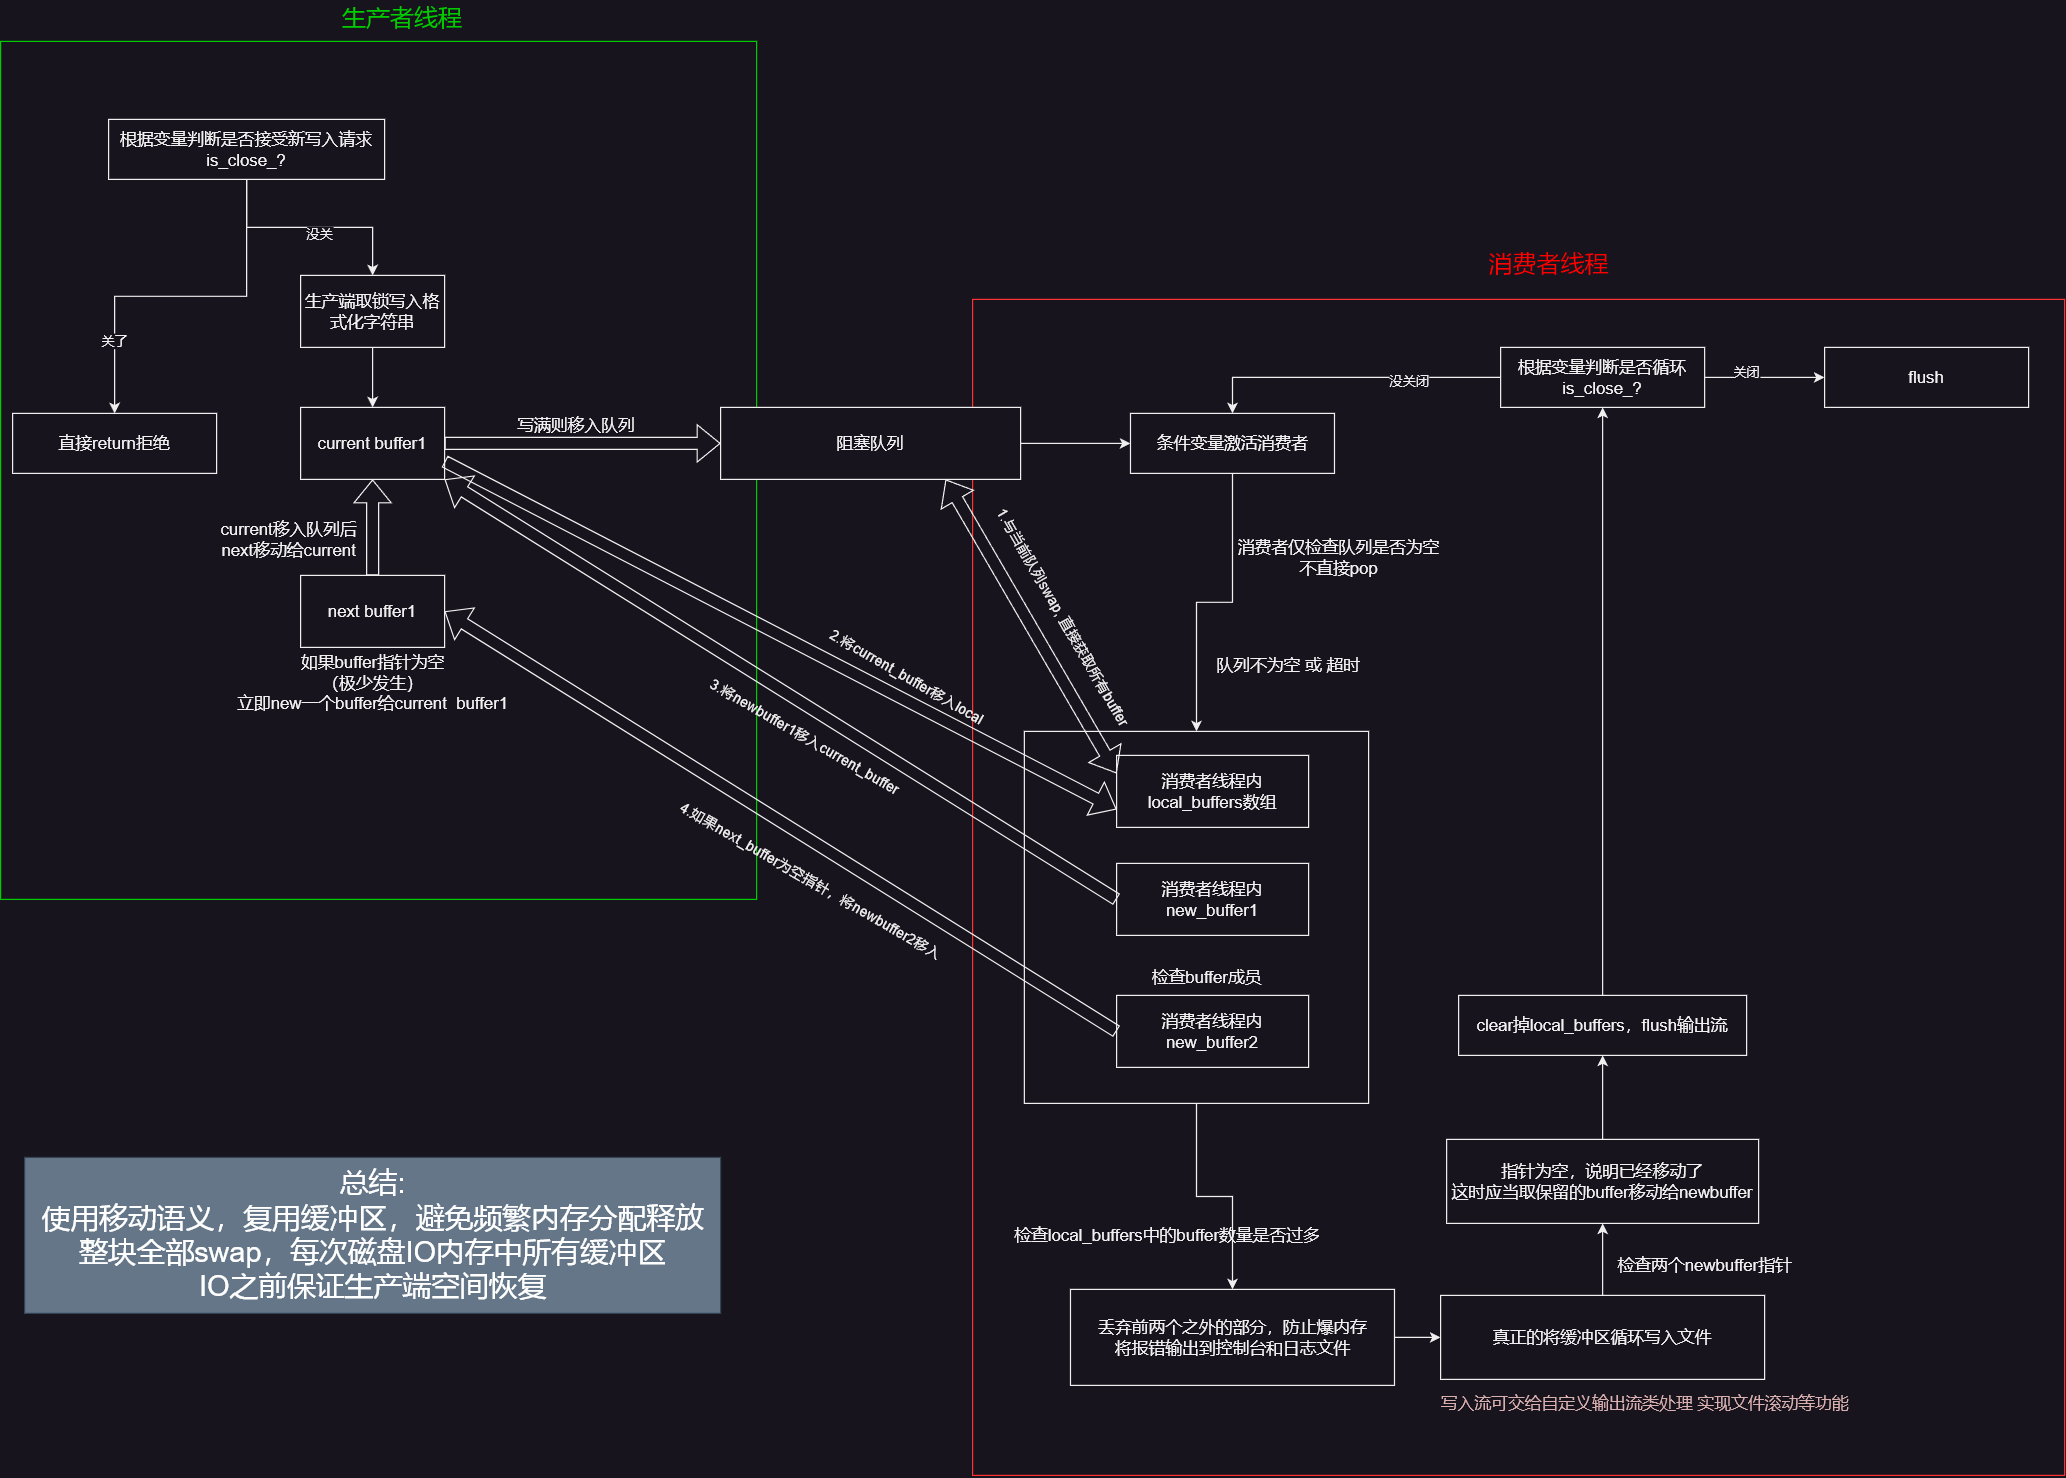

The diagram above was exported from draw.io. Its source (the exported page's mxGraphModel, read from the mxfile embedded in the PNG):
<mxGraphModel dx="1457" dy="1116" grid="1" gridSize="10" guides="1" tooltips="1" connect="1" arrows="1" fold="1" page="1" pageScale="1" pageWidth="2000" pageHeight="2000" math="0" shadow="0">
  <root>
    <mxCell id="0" />
    <mxCell id="1" parent="0" />
    <mxCell id="ZyogF4izYvKcfqc_i_3J-45" value="" style="rounded=0;whiteSpace=wrap;html=1;fillStyle=auto;fillColor=none;strokeColor=#FF3333;fontSize=14;movable=0;resizable=0;rotatable=0;deletable=0;editable=0;locked=1;connectable=0;" parent="1" vertex="1">
      <mxGeometry x="880" y="600" width="910" height="980" as="geometry" />
    </mxCell>
    <mxCell id="ZyogF4izYvKcfqc_i_3J-8" value="" style="rounded=0;whiteSpace=wrap;html=1;fillStyle=auto;fillColor=none;strokeColor=#00CC00;fontSize=14;movable=0;resizable=0;rotatable=0;deletable=0;editable=0;locked=1;connectable=0;" parent="1" vertex="1">
      <mxGeometry x="70" y="385" width="630" height="715" as="geometry" />
    </mxCell>
    <mxCell id="ZyogF4izYvKcfqc_i_3J-1" value="current buffer1" style="rounded=0;whiteSpace=wrap;html=1;fontSize=14;" parent="1" vertex="1">
      <mxGeometry x="320" y="690" width="120" height="60" as="geometry" />
    </mxCell>
    <mxCell id="ZyogF4izYvKcfqc_i_3J-2" value="next buffer1" style="rounded=0;whiteSpace=wrap;html=1;fontSize=14;" parent="1" vertex="1">
      <mxGeometry x="320" y="830" width="120" height="60" as="geometry" />
    </mxCell>
    <mxCell id="ZyogF4izYvKcfqc_i_3J-3" value="消费者线程内new_&lt;span style=&quot;background-color: initial;&quot;&gt;buffer1&lt;/span&gt;" style="rounded=0;whiteSpace=wrap;html=1;fontSize=14;" parent="1" vertex="1">
      <mxGeometry x="1000.0000000000001" y="1070" width="160" height="60" as="geometry" />
    </mxCell>
    <mxCell id="ZyogF4izYvKcfqc_i_3J-4" value="消费者线程内new_&lt;span style=&quot;background-color: initial;&quot;&gt;buffer2&lt;/span&gt;" style="rounded=0;whiteSpace=wrap;html=1;fontSize=14;" parent="1" vertex="1">
      <mxGeometry x="1000.0000000000001" y="1180" width="160" height="60" as="geometry" />
    </mxCell>
    <mxCell id="ZyogF4izYvKcfqc_i_3J-7" value="current移入队列后&lt;div style=&quot;font-size: 14px;&quot;&gt;next移动给current&lt;/div&gt;" style="text;html=1;align=center;verticalAlign=middle;resizable=0;points=[];autosize=1;strokeColor=none;fillColor=none;fontSize=14;" parent="1" vertex="1">
      <mxGeometry x="240" y="775" width="140" height="50" as="geometry" />
    </mxCell>
    <mxCell id="ZyogF4izYvKcfqc_i_3J-10" value="阻塞队列" style="rounded=0;whiteSpace=wrap;html=1;fontSize=14;" parent="1" vertex="1">
      <mxGeometry x="670" y="690" width="250" height="60" as="geometry" />
    </mxCell>
    <mxCell id="ZyogF4izYvKcfqc_i_3J-12" value="" style="shape=flexArrow;endArrow=classic;html=1;rounded=0;entryX=0;entryY=0.5;entryDx=0;entryDy=0;exitX=1;exitY=0.5;exitDx=0;exitDy=0;fontSize=14;" parent="1" source="ZyogF4izYvKcfqc_i_3J-1" target="ZyogF4izYvKcfqc_i_3J-10" edge="1">
      <mxGeometry width="50" height="50" relative="1" as="geometry">
        <mxPoint x="590" y="720" as="sourcePoint" />
        <mxPoint x="680" y="800" as="targetPoint" />
      </mxGeometry>
    </mxCell>
    <mxCell id="ZyogF4izYvKcfqc_i_3J-13" value="写满则移入队列" style="text;html=1;align=center;verticalAlign=middle;whiteSpace=wrap;rounded=0;fontSize=14;" parent="1" vertex="1">
      <mxGeometry x="500" y="690" width="100" height="30" as="geometry" />
    </mxCell>
    <mxCell id="ZyogF4izYvKcfqc_i_3J-14" value="如果buffer指针为空&lt;div style=&quot;font-size: 14px;&quot;&gt;&lt;div style=&quot;font-size: 14px;&quot;&gt;（极少发生）&lt;/div&gt;&lt;/div&gt;&lt;div style=&quot;font-size: 14px;&quot;&gt;立即new一个buffer给current&amp;nbsp; buffer1&lt;/div&gt;" style="text;html=1;align=center;verticalAlign=middle;resizable=0;points=[];autosize=1;strokeColor=none;fillColor=none;fontSize=14;" parent="1" vertex="1">
      <mxGeometry x="255" y="890" width="250" height="60" as="geometry" />
    </mxCell>
    <mxCell id="zxTftAC7h-PFSDtbT7Jw-32" style="edgeStyle=orthogonalEdgeStyle;rounded=0;orthogonalLoop=1;jettySize=auto;html=1;entryX=0.5;entryY=0;entryDx=0;entryDy=0;" parent="1" source="ZyogF4izYvKcfqc_i_3J-16" target="ZyogF4izYvKcfqc_i_3J-26" edge="1">
      <mxGeometry relative="1" as="geometry" />
    </mxCell>
    <mxCell id="ZyogF4izYvKcfqc_i_3J-16" value="条件变量激活消费者" style="rounded=0;whiteSpace=wrap;html=1;fontSize=14;" parent="1" vertex="1">
      <mxGeometry x="1011.5699999999999" y="695" width="170" height="50" as="geometry" />
    </mxCell>
    <mxCell id="ZyogF4izYvKcfqc_i_3J-17" value="消费者线程" style="text;html=1;align=center;verticalAlign=middle;resizable=0;points=[];autosize=1;strokeColor=none;fillColor=none;fontSize=20;fontColor=#FF0000;" parent="1" vertex="1">
      <mxGeometry x="1300" y="550" width="120" height="40" as="geometry" />
    </mxCell>
    <mxCell id="ZyogF4izYvKcfqc_i_3J-24" value="队列不为空 或 超时&amp;nbsp;" style="text;html=1;align=center;verticalAlign=middle;resizable=0;points=[];autosize=1;strokeColor=none;fillColor=none;fontSize=14;" parent="1" vertex="1">
      <mxGeometry x="1070" y="890" width="150" height="30" as="geometry" />
    </mxCell>
    <mxCell id="ZyogF4izYvKcfqc_i_3J-25" value="检查buffer成员" style="text;html=1;align=center;verticalAlign=middle;resizable=0;points=[];autosize=1;strokeColor=none;fillColor=none;fontSize=14;" parent="1" vertex="1">
      <mxGeometry x="1015.0000000000001" y="1150" width="120" height="30" as="geometry" />
    </mxCell>
    <mxCell id="zxTftAC7h-PFSDtbT7Jw-24" style="edgeStyle=orthogonalEdgeStyle;rounded=0;orthogonalLoop=1;jettySize=auto;html=1;entryX=0.5;entryY=0;entryDx=0;entryDy=0;" parent="1" source="ZyogF4izYvKcfqc_i_3J-26" target="ZyogF4izYvKcfqc_i_3J-27" edge="1">
      <mxGeometry relative="1" as="geometry" />
    </mxCell>
    <mxCell id="ZyogF4izYvKcfqc_i_3J-26" value="" style="rounded=0;whiteSpace=wrap;html=1;fillStyle=auto;fillColor=none;fontSize=14;" parent="1" vertex="1">
      <mxGeometry x="923.13" y="960" width="286.87" height="310" as="geometry" />
    </mxCell>
    <mxCell id="zxTftAC7h-PFSDtbT7Jw-20" style="edgeStyle=orthogonalEdgeStyle;rounded=0;orthogonalLoop=1;jettySize=auto;html=1;entryX=0;entryY=0.5;entryDx=0;entryDy=0;" parent="1" source="ZyogF4izYvKcfqc_i_3J-27" target="ZyogF4izYvKcfqc_i_3J-34" edge="1">
      <mxGeometry relative="1" as="geometry" />
    </mxCell>
    <mxCell id="ZyogF4izYvKcfqc_i_3J-27" value="丢弃前两个之外的部分，防止爆内存&lt;div style=&quot;font-size: 14px;&quot;&gt;将报错输出到控制台和日志文件&lt;/div&gt;" style="rounded=0;whiteSpace=wrap;html=1;fontSize=14;" parent="1" vertex="1">
      <mxGeometry x="961.57" y="1425" width="270" height="80" as="geometry" />
    </mxCell>
    <mxCell id="ZyogF4izYvKcfqc_i_3J-29" value="检查local_buffers中的buffer数量是否过多" style="text;html=1;align=center;verticalAlign=middle;resizable=0;points=[];autosize=1;strokeColor=none;fillColor=none;fontSize=14;" parent="1" vertex="1">
      <mxGeometry x="901.5699999999999" y="1365" width="280" height="30" as="geometry" />
    </mxCell>
    <mxCell id="zxTftAC7h-PFSDtbT7Jw-23" style="edgeStyle=orthogonalEdgeStyle;rounded=0;orthogonalLoop=1;jettySize=auto;html=1;entryX=0.5;entryY=1;entryDx=0;entryDy=0;" parent="1" source="ZyogF4izYvKcfqc_i_3J-30" target="ZyogF4izYvKcfqc_i_3J-40" edge="1">
      <mxGeometry relative="1" as="geometry" />
    </mxCell>
    <mxCell id="ZyogF4izYvKcfqc_i_3J-30" value="指针为空，说明已经移动了&lt;div style=&quot;font-size: 14px;&quot;&gt;这时应当取保留的buffer移动给newbuffer&lt;/div&gt;" style="rounded=0;whiteSpace=wrap;html=1;fontSize=14;" parent="1" vertex="1">
      <mxGeometry x="1275.02" y="1300" width="259.99" height="70" as="geometry" />
    </mxCell>
    <mxCell id="ZyogF4izYvKcfqc_i_3J-33" value="检查两个newbuffer指针" style="text;html=1;align=center;verticalAlign=middle;resizable=0;points=[];autosize=1;strokeColor=none;fillColor=none;fontSize=14;" parent="1" vertex="1">
      <mxGeometry x="1405.02" y="1390" width="170" height="30" as="geometry" />
    </mxCell>
    <mxCell id="zxTftAC7h-PFSDtbT7Jw-22" style="edgeStyle=orthogonalEdgeStyle;rounded=0;orthogonalLoop=1;jettySize=auto;html=1;entryX=0.5;entryY=1;entryDx=0;entryDy=0;" parent="1" source="ZyogF4izYvKcfqc_i_3J-34" target="ZyogF4izYvKcfqc_i_3J-30" edge="1">
      <mxGeometry relative="1" as="geometry" />
    </mxCell>
    <mxCell id="ZyogF4izYvKcfqc_i_3J-34" value="真正的将缓冲区循环写入文件" style="rounded=0;whiteSpace=wrap;html=1;fontSize=14;" parent="1" vertex="1">
      <mxGeometry x="1270" y="1430" width="270.01" height="70" as="geometry" />
    </mxCell>
    <mxCell id="zxTftAC7h-PFSDtbT7Jw-33" style="edgeStyle=orthogonalEdgeStyle;rounded=0;orthogonalLoop=1;jettySize=auto;html=1;entryX=0.5;entryY=1;entryDx=0;entryDy=0;" parent="1" source="ZyogF4izYvKcfqc_i_3J-40" target="zxTftAC7h-PFSDtbT7Jw-26" edge="1">
      <mxGeometry relative="1" as="geometry" />
    </mxCell>
    <mxCell id="ZyogF4izYvKcfqc_i_3J-40" value="clear掉local_buffers，flush输出流" style="rounded=0;whiteSpace=wrap;html=1;fontSize=14;" parent="1" vertex="1">
      <mxGeometry x="1285.01" y="1180" width="240" height="50" as="geometry" />
    </mxCell>
    <mxCell id="ZyogF4izYvKcfqc_i_3J-43" value="生产者线程" style="text;html=1;align=center;verticalAlign=middle;whiteSpace=wrap;rounded=0;fontSize=20;fontColor=#00CC00;" parent="1" vertex="1">
      <mxGeometry x="340" y="350" width="130" height="30" as="geometry" />
    </mxCell>
    <mxCell id="ZyogF4izYvKcfqc_i_3J-46" value="" style="shape=flexArrow;endArrow=classic;html=1;rounded=0;entryX=0.5;entryY=1;entryDx=0;entryDy=0;exitX=0.5;exitY=0;exitDx=0;exitDy=0;fontSize=14;" parent="1" source="ZyogF4izYvKcfqc_i_3J-2" target="ZyogF4izYvKcfqc_i_3J-1" edge="1">
      <mxGeometry width="50" height="50" relative="1" as="geometry">
        <mxPoint x="370" y="820" as="sourcePoint" />
        <mxPoint x="420" y="770" as="targetPoint" />
      </mxGeometry>
    </mxCell>
    <mxCell id="cEdPEfe7G6ojnd1qyP2s-1" value="&lt;font style=&quot;font-size: 24px;&quot;&gt;总结:&lt;/font&gt;&lt;div style=&quot;font-size: 24px;&quot;&gt;&lt;font style=&quot;font-size: 24px;&quot;&gt;使用移动语义，复用缓冲区，避免频繁内存分配释放&lt;/font&gt;&lt;/div&gt;&lt;div style=&quot;font-size: 24px;&quot;&gt;&lt;font style=&quot;font-size: 24px;&quot;&gt;整块全部swap，每次磁盘IO内存中所有缓冲区&lt;/font&gt;&lt;/div&gt;&lt;div style=&quot;font-size: 24px;&quot;&gt;IO之前保证生产端空间恢复&lt;/div&gt;" style="text;html=1;align=center;verticalAlign=middle;resizable=0;points=[];autosize=1;fillColor=#647687;strokeColor=#314354;fontColor=#ffffff;" parent="1" vertex="1">
      <mxGeometry x="90" y="1315" width="580" height="130" as="geometry" />
    </mxCell>
    <mxCell id="zxTftAC7h-PFSDtbT7Jw-1" value="消费者仅检查队列是否为空&lt;div&gt;不直接pop&lt;/div&gt;" style="text;html=1;align=center;verticalAlign=middle;resizable=0;points=[];autosize=1;strokeColor=none;fillColor=none;fontSize=14;" parent="1" vertex="1">
      <mxGeometry x="1090" y="790" width="190" height="50" as="geometry" />
    </mxCell>
    <mxCell id="zxTftAC7h-PFSDtbT7Jw-3" value="消费者线程内local_buffers数组" style="rounded=0;whiteSpace=wrap;html=1;fontSize=14;" parent="1" vertex="1">
      <mxGeometry x="1000.0000000000001" y="980" width="160" height="60" as="geometry" />
    </mxCell>
    <mxCell id="zxTftAC7h-PFSDtbT7Jw-4" value="" style="shape=flexArrow;endArrow=classic;startArrow=classic;html=1;rounded=0;entryX=0;entryY=0.25;entryDx=0;entryDy=0;exitX=0.75;exitY=1;exitDx=0;exitDy=0;" parent="1" source="ZyogF4izYvKcfqc_i_3J-10" target="zxTftAC7h-PFSDtbT7Jw-3" edge="1">
      <mxGeometry width="100" height="100" relative="1" as="geometry">
        <mxPoint x="910" y="875" as="sourcePoint" />
        <mxPoint x="1010" y="775" as="targetPoint" />
      </mxGeometry>
    </mxCell>
    <mxCell id="zxTftAC7h-PFSDtbT7Jw-5" value="" style="endArrow=classic;html=1;rounded=0;exitX=1;exitY=0.5;exitDx=0;exitDy=0;entryX=0;entryY=0.5;entryDx=0;entryDy=0;" parent="1" source="ZyogF4izYvKcfqc_i_3J-10" target="ZyogF4izYvKcfqc_i_3J-16" edge="1">
      <mxGeometry width="50" height="50" relative="1" as="geometry">
        <mxPoint x="1040" y="850" as="sourcePoint" />
        <mxPoint x="1090" y="800" as="targetPoint" />
      </mxGeometry>
    </mxCell>
    <mxCell id="zxTftAC7h-PFSDtbT7Jw-6" value="" style="shape=flexArrow;endArrow=classic;html=1;rounded=0;exitX=1;exitY=0.75;exitDx=0;exitDy=0;entryX=0;entryY=0.75;entryDx=0;entryDy=0;" parent="1" source="ZyogF4izYvKcfqc_i_3J-1" target="zxTftAC7h-PFSDtbT7Jw-3" edge="1">
      <mxGeometry width="50" height="50" relative="1" as="geometry">
        <mxPoint x="570" y="770" as="sourcePoint" />
        <mxPoint x="760" y="810" as="targetPoint" />
      </mxGeometry>
    </mxCell>
    <mxCell id="zxTftAC7h-PFSDtbT7Jw-9" value="1.与当前队列swap, 直接获取所有buffer" style="text;html=1;align=center;verticalAlign=middle;resizable=0;points=[];autosize=1;strokeColor=none;fillColor=none;rotation=60;" parent="1" vertex="1">
      <mxGeometry x="840" y="850" width="230" height="30" as="geometry" />
    </mxCell>
    <mxCell id="zxTftAC7h-PFSDtbT7Jw-10" value="2.将current_buffer移入local" style="text;html=1;align=center;verticalAlign=middle;resizable=0;points=[];autosize=1;strokeColor=none;fillColor=none;rotation=30;" parent="1" vertex="1">
      <mxGeometry x="740" y="900" width="170" height="30" as="geometry" />
    </mxCell>
    <mxCell id="zxTftAC7h-PFSDtbT7Jw-11" value="3.将newbuffer1移入current_buffer" style="text;html=1;align=center;verticalAlign=middle;resizable=0;points=[];autosize=1;strokeColor=none;fillColor=none;rotation=30;" parent="1" vertex="1">
      <mxGeometry x="640" y="950" width="200" height="30" as="geometry" />
    </mxCell>
    <mxCell id="zxTftAC7h-PFSDtbT7Jw-12" value="" style="shape=flexArrow;endArrow=classic;html=1;rounded=0;exitX=0;exitY=0.5;exitDx=0;exitDy=0;entryX=1;entryY=1;entryDx=0;entryDy=0;" parent="1" source="ZyogF4izYvKcfqc_i_3J-3" target="ZyogF4izYvKcfqc_i_3J-1" edge="1">
      <mxGeometry width="50" height="50" relative="1" as="geometry">
        <mxPoint x="860" y="1040" as="sourcePoint" />
        <mxPoint x="910" y="990" as="targetPoint" />
      </mxGeometry>
    </mxCell>
    <mxCell id="zxTftAC7h-PFSDtbT7Jw-13" value="" style="shape=flexArrow;endArrow=classic;html=1;rounded=0;exitX=0;exitY=0.5;exitDx=0;exitDy=0;entryX=1;entryY=0.5;entryDx=0;entryDy=0;" parent="1" source="ZyogF4izYvKcfqc_i_3J-4" target="ZyogF4izYvKcfqc_i_3J-2" edge="1">
      <mxGeometry width="50" height="50" relative="1" as="geometry">
        <mxPoint x="750" y="1130" as="sourcePoint" />
        <mxPoint x="800" y="1080" as="targetPoint" />
      </mxGeometry>
    </mxCell>
    <mxCell id="zxTftAC7h-PFSDtbT7Jw-14" value="4.如果next_buffer为空指针，将newbuffer2移入" style="text;html=1;align=center;verticalAlign=middle;resizable=0;points=[];autosize=1;strokeColor=none;fillColor=none;rotation=30;" parent="1" vertex="1">
      <mxGeometry x="610" y="1070" width="270" height="30" as="geometry" />
    </mxCell>
    <mxCell id="zxTftAC7h-PFSDtbT7Jw-28" style="edgeStyle=orthogonalEdgeStyle;rounded=0;orthogonalLoop=1;jettySize=auto;html=1;entryX=0.5;entryY=0;entryDx=0;entryDy=0;" parent="1" source="zxTftAC7h-PFSDtbT7Jw-26" target="ZyogF4izYvKcfqc_i_3J-16" edge="1">
      <mxGeometry relative="1" as="geometry" />
    </mxCell>
    <mxCell id="zxTftAC7h-PFSDtbT7Jw-48" value="没关闭" style="edgeLabel;html=1;align=center;verticalAlign=middle;resizable=0;points=[];" parent="zxTftAC7h-PFSDtbT7Jw-28" vertex="1" connectable="0">
      <mxGeometry x="-0.3929" y="3" relative="1" as="geometry">
        <mxPoint as="offset" />
      </mxGeometry>
    </mxCell>
    <mxCell id="zxTftAC7h-PFSDtbT7Jw-46" style="edgeStyle=orthogonalEdgeStyle;rounded=0;orthogonalLoop=1;jettySize=auto;html=1;entryX=0;entryY=0.5;entryDx=0;entryDy=0;" parent="1" source="zxTftAC7h-PFSDtbT7Jw-26" target="zxTftAC7h-PFSDtbT7Jw-29" edge="1">
      <mxGeometry relative="1" as="geometry" />
    </mxCell>
    <mxCell id="zxTftAC7h-PFSDtbT7Jw-47" value="关闭" style="edgeLabel;html=1;align=center;verticalAlign=middle;resizable=0;points=[];" parent="zxTftAC7h-PFSDtbT7Jw-46" vertex="1" connectable="0">
      <mxGeometry x="-0.3114" y="5" relative="1" as="geometry">
        <mxPoint as="offset" />
      </mxGeometry>
    </mxCell>
    <mxCell id="zxTftAC7h-PFSDtbT7Jw-26" value="根据变量判断是否循环&lt;br&gt;is_close_?" style="rounded=0;whiteSpace=wrap;html=1;fontSize=14;" parent="1" vertex="1">
      <mxGeometry x="1320.02" y="640" width="170" height="50" as="geometry" />
    </mxCell>
    <mxCell id="zxTftAC7h-PFSDtbT7Jw-29" value="flush" style="rounded=0;whiteSpace=wrap;html=1;fontSize=14;" parent="1" vertex="1">
      <mxGeometry x="1590" y="640" width="170" height="50" as="geometry" />
    </mxCell>
    <mxCell id="zxTftAC7h-PFSDtbT7Jw-38" style="edgeStyle=orthogonalEdgeStyle;rounded=0;orthogonalLoop=1;jettySize=auto;html=1;entryX=0.5;entryY=0;entryDx=0;entryDy=0;" parent="1" source="zxTftAC7h-PFSDtbT7Jw-34" target="ZyogF4izYvKcfqc_i_3J-1" edge="1">
      <mxGeometry relative="1" as="geometry" />
    </mxCell>
    <mxCell id="zxTftAC7h-PFSDtbT7Jw-34" value="生产端取锁写入格式化字符串" style="rounded=0;whiteSpace=wrap;html=1;fontSize=14;" parent="1" vertex="1">
      <mxGeometry x="320" y="580" width="120" height="60" as="geometry" />
    </mxCell>
    <mxCell id="zxTftAC7h-PFSDtbT7Jw-37" style="edgeStyle=orthogonalEdgeStyle;rounded=0;orthogonalLoop=1;jettySize=auto;html=1;entryX=0.5;entryY=0;entryDx=0;entryDy=0;" parent="1" source="zxTftAC7h-PFSDtbT7Jw-36" target="zxTftAC7h-PFSDtbT7Jw-34" edge="1">
      <mxGeometry relative="1" as="geometry" />
    </mxCell>
    <mxCell id="zxTftAC7h-PFSDtbT7Jw-44" value="没关" style="edgeLabel;html=1;align=center;verticalAlign=middle;resizable=0;points=[];" parent="zxTftAC7h-PFSDtbT7Jw-37" vertex="1" connectable="0">
      <mxGeometry x="0.0853" y="-5" relative="1" as="geometry">
        <mxPoint as="offset" />
      </mxGeometry>
    </mxCell>
    <mxCell id="zxTftAC7h-PFSDtbT7Jw-41" style="edgeStyle=orthogonalEdgeStyle;rounded=0;orthogonalLoop=1;jettySize=auto;html=1;entryX=0.5;entryY=0;entryDx=0;entryDy=0;" parent="1" source="zxTftAC7h-PFSDtbT7Jw-36" target="zxTftAC7h-PFSDtbT7Jw-39" edge="1">
      <mxGeometry relative="1" as="geometry" />
    </mxCell>
    <mxCell id="zxTftAC7h-PFSDtbT7Jw-45" value="关了" style="edgeLabel;html=1;align=center;verticalAlign=middle;resizable=0;points=[];" parent="zxTftAC7h-PFSDtbT7Jw-41" vertex="1" connectable="0">
      <mxGeometry x="0.6018" y="-1" relative="1" as="geometry">
        <mxPoint as="offset" />
      </mxGeometry>
    </mxCell>
    <mxCell id="zxTftAC7h-PFSDtbT7Jw-36" value="根据变量判断是否接受新写入请求&lt;br&gt;is_close_?" style="rounded=0;whiteSpace=wrap;html=1;fontSize=14;" parent="1" vertex="1">
      <mxGeometry x="160" y="450" width="230" height="50" as="geometry" />
    </mxCell>
    <mxCell id="zxTftAC7h-PFSDtbT7Jw-39" value="直接return拒绝" style="rounded=0;whiteSpace=wrap;html=1;fontSize=14;" parent="1" vertex="1">
      <mxGeometry x="80" y="695" width="170" height="50" as="geometry" />
    </mxCell>
    <mxCell id="zZ4qx4ctgVT1nWg4e8w--2" value="写入流可交给自定义输出流类处理 实现文件滚动等功能" style="text;html=1;align=center;verticalAlign=middle;resizable=0;points=[];autosize=1;fontSize=14;fillColor=none;fontColor=#d9b0b0;" vertex="1" parent="1">
      <mxGeometry x="1260" y="1505" width="360" height="30" as="geometry" />
    </mxCell>
  </root>
</mxGraphModel>